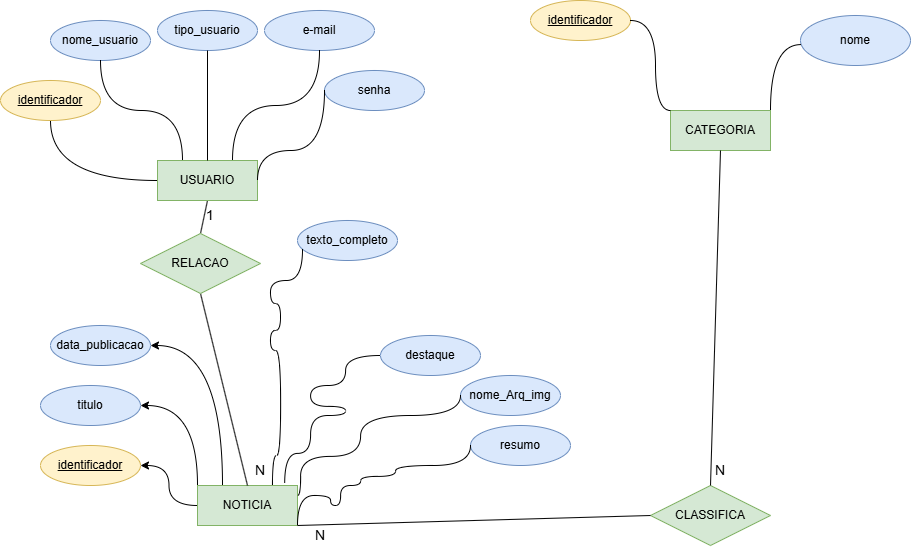

The diagram above was exported from draw.io. Its source (the exported page's mxGraphModel, read from the mxfile embedded in the PNG):
<mxGraphModel dx="2009" dy="1114" grid="1" gridSize="10" guides="1" tooltips="1" connect="1" arrows="1" fold="1" page="1" pageScale="1" pageWidth="827" pageHeight="1169" math="0" shadow="0">
  <root>
    <mxCell id="0" />
    <mxCell id="1" parent="0" />
    <mxCell id="P8cNY2zu-vlE-dwDcCbY-43" edge="1" parent="1" source="P8cNY2zu-vlE-dwDcCbY-12" style="edgeStyle=orthogonalEdgeStyle;rounded=0;orthogonalLoop=1;jettySize=auto;html=1;curved=1;endArrow=none;endFill=0;" target="P8cNY2zu-vlE-dwDcCbY-13" value="">
      <mxGeometry relative="1" as="geometry" />
    </mxCell>
    <mxCell id="P8cNY2zu-vlE-dwDcCbY-62" edge="1" parent="1" source="P8cNY2zu-vlE-dwDcCbY-12" style="rounded=0;orthogonalLoop=1;jettySize=auto;html=1;exitX=0.5;exitY=1;exitDx=0;exitDy=0;entryX=0.5;entryY=0;entryDx=0;entryDy=0;endArrow=none;endFill=0;" target="P8cNY2zu-vlE-dwDcCbY-61">
      <mxGeometry relative="1" as="geometry" />
    </mxCell>
    <mxCell id="P8cNY2zu-vlE-dwDcCbY-12" parent="1" style="whiteSpace=wrap;html=1;align=center;fillColor=#d5e8d4;strokeColor=#82b366;" value="USUARIO" vertex="1">
      <mxGeometry height="40" width="100" x="197" y="220" as="geometry" />
    </mxCell>
    <mxCell id="P8cNY2zu-vlE-dwDcCbY-13" parent="1" style="ellipse;whiteSpace=wrap;html=1;align=center;fontStyle=4;fillColor=#fff2cc;strokeColor=#d6b656;" value="identificador" vertex="1">
      <mxGeometry height="40" width="100" x="40" y="140" as="geometry" />
    </mxCell>
    <mxCell id="P8cNY2zu-vlE-dwDcCbY-14" parent="1" style="ellipse;whiteSpace=wrap;html=1;align=center;fillColor=#dae8fc;strokeColor=#6c8ebf;" value="nome_usuario" vertex="1">
      <mxGeometry height="40" width="100" x="90" y="80" as="geometry" />
    </mxCell>
    <mxCell id="P8cNY2zu-vlE-dwDcCbY-15" parent="1" style="ellipse;whiteSpace=wrap;html=1;align=center;fillColor=#dae8fc;strokeColor=#6c8ebf;" value="e-mail" vertex="1">
      <mxGeometry height="40" width="110" x="304" y="70" as="geometry" />
    </mxCell>
    <mxCell id="P8cNY2zu-vlE-dwDcCbY-16" parent="1" style="ellipse;whiteSpace=wrap;html=1;align=center;fillColor=#dae8fc;strokeColor=#6c8ebf;" value="senha" vertex="1">
      <mxGeometry height="40" width="100" x="364" y="130" as="geometry" />
    </mxCell>
    <mxCell id="P8cNY2zu-vlE-dwDcCbY-17" parent="1" style="whiteSpace=wrap;html=1;align=center;fillColor=#d5e8d4;strokeColor=#82b366;" value="CATEGORIA" vertex="1">
      <mxGeometry height="40" width="100" x="710" y="170" as="geometry" />
    </mxCell>
    <mxCell id="P8cNY2zu-vlE-dwDcCbY-19" parent="1" style="ellipse;whiteSpace=wrap;html=1;align=center;fontStyle=4;fillColor=#fff2cc;strokeColor=#d6b656;" value="identificador" vertex="1">
      <mxGeometry height="40" width="100" x="570" y="60" as="geometry" />
    </mxCell>
    <mxCell id="P8cNY2zu-vlE-dwDcCbY-33" edge="1" parent="1" source="P8cNY2zu-vlE-dwDcCbY-21" style="edgeStyle=orthogonalEdgeStyle;rounded=0;orthogonalLoop=1;jettySize=auto;html=1;curved=1;" target="P8cNY2zu-vlE-dwDcCbY-22" value="">
      <mxGeometry relative="1" as="geometry" />
    </mxCell>
    <mxCell id="P8cNY2zu-vlE-dwDcCbY-21" parent="1" style="whiteSpace=wrap;html=1;align=center;fillColor=#d5e8d4;strokeColor=#82b366;" value="NOTICIA" vertex="1">
      <mxGeometry height="40" width="100" x="237" y="545" as="geometry" />
    </mxCell>
    <mxCell id="P8cNY2zu-vlE-dwDcCbY-22" parent="1" style="ellipse;whiteSpace=wrap;html=1;align=center;fontStyle=4;fillColor=#fff2cc;strokeColor=#d6b656;" value="identificador" vertex="1">
      <mxGeometry height="40" width="100" x="80" y="505" as="geometry" />
    </mxCell>
    <mxCell id="P8cNY2zu-vlE-dwDcCbY-23" parent="1" style="ellipse;whiteSpace=wrap;html=1;align=center;fillColor=#dae8fc;strokeColor=#6c8ebf;" value="titulo" vertex="1">
      <mxGeometry height="40" width="100" x="80" y="445" as="geometry" />
    </mxCell>
    <mxCell id="P8cNY2zu-vlE-dwDcCbY-24" parent="1" style="ellipse;whiteSpace=wrap;html=1;align=center;fillColor=#dae8fc;strokeColor=#6c8ebf;" value="nome" vertex="1">
      <mxGeometry height="50" width="110" x="840" y="75" as="geometry" />
    </mxCell>
    <mxCell id="P8cNY2zu-vlE-dwDcCbY-28" parent="1" style="ellipse;whiteSpace=wrap;html=1;align=center;fillColor=#dae8fc;strokeColor=#6c8ebf;" value="texto_completo" vertex="1">
      <mxGeometry height="40" width="100" x="337" y="280" as="geometry" />
    </mxCell>
    <mxCell id="P8cNY2zu-vlE-dwDcCbY-29" parent="1" style="ellipse;whiteSpace=wrap;html=1;align=center;fillColor=#dae8fc;strokeColor=#6c8ebf;" value="nome_Arq_img" vertex="1">
      <mxGeometry height="40" width="100" x="500" y="435" as="geometry" />
    </mxCell>
    <mxCell id="P8cNY2zu-vlE-dwDcCbY-30" parent="1" style="ellipse;whiteSpace=wrap;html=1;align=center;fillColor=#dae8fc;strokeColor=#6c8ebf;" value="destaque" vertex="1">
      <mxGeometry height="40" width="100" x="420" y="395" as="geometry" />
    </mxCell>
    <mxCell id="P8cNY2zu-vlE-dwDcCbY-31" parent="1" style="ellipse;whiteSpace=wrap;html=1;align=center;fillColor=#dae8fc;strokeColor=#6c8ebf;" value="resumo" vertex="1">
      <mxGeometry height="40" width="100" x="510" y="485" as="geometry" />
    </mxCell>
    <mxCell id="P8cNY2zu-vlE-dwDcCbY-32" parent="1" style="ellipse;whiteSpace=wrap;html=1;align=center;fillColor=#dae8fc;strokeColor=#6c8ebf;" value="data_publicacao" vertex="1">
      <mxGeometry height="40" width="100" x="90" y="385" as="geometry" />
    </mxCell>
    <mxCell id="P8cNY2zu-vlE-dwDcCbY-34" edge="1" parent="1" source="P8cNY2zu-vlE-dwDcCbY-21" style="edgeStyle=orthogonalEdgeStyle;rounded=0;orthogonalLoop=1;jettySize=auto;html=1;curved=1;entryX=1;entryY=0.5;entryDx=0;entryDy=0;exitX=0;exitY=0;exitDx=0;exitDy=0;" target="P8cNY2zu-vlE-dwDcCbY-23" value="">
      <mxGeometry relative="1" as="geometry">
        <mxPoint x="290" y="495" as="sourcePoint" />
        <mxPoint x="230" y="485" as="targetPoint" />
      </mxGeometry>
    </mxCell>
    <mxCell id="P8cNY2zu-vlE-dwDcCbY-35" edge="1" parent="1" source="P8cNY2zu-vlE-dwDcCbY-21" style="edgeStyle=orthogonalEdgeStyle;rounded=0;orthogonalLoop=1;jettySize=auto;html=1;curved=1;entryX=1;entryY=0.5;entryDx=0;entryDy=0;exitX=0.25;exitY=0;exitDx=0;exitDy=0;" target="P8cNY2zu-vlE-dwDcCbY-32" value="">
      <mxGeometry relative="1" as="geometry">
        <mxPoint x="340" y="485" as="sourcePoint" />
        <mxPoint x="280" y="475" as="targetPoint" />
      </mxGeometry>
    </mxCell>
    <mxCell id="P8cNY2zu-vlE-dwDcCbY-38" edge="1" parent="1" source="P8cNY2zu-vlE-dwDcCbY-28" style="edgeStyle=orthogonalEdgeStyle;rounded=0;orthogonalLoop=1;jettySize=auto;html=1;curved=1;entryX=0.75;entryY=0;entryDx=0;entryDy=0;endArrow=none;endFill=0;exitX=0.05;exitY=0.725;exitDx=0;exitDy=0;exitPerimeter=0;" target="P8cNY2zu-vlE-dwDcCbY-21" value="">
      <mxGeometry relative="1" as="geometry">
        <Array as="points">
          <mxPoint x="342" y="340" />
          <mxPoint x="310" y="340" />
          <mxPoint x="310" y="363" />
          <mxPoint x="320" y="363" />
          <mxPoint x="320" y="390" />
          <mxPoint x="310" y="390" />
          <mxPoint x="310" y="410" />
          <mxPoint x="320.1" y="410" />
          <mxPoint x="320.1" y="515" />
          <mxPoint x="312" y="515" />
        </Array>
        <mxPoint x="430" y="385" as="sourcePoint" />
        <mxPoint x="320" y="455" as="targetPoint" />
      </mxGeometry>
    </mxCell>
    <mxCell id="P8cNY2zu-vlE-dwDcCbY-39" edge="1" parent="1" source="P8cNY2zu-vlE-dwDcCbY-30" style="edgeStyle=orthogonalEdgeStyle;rounded=0;orthogonalLoop=1;jettySize=auto;html=1;curved=1;endArrow=none;endFill=0;entryX=0.872;entryY=-0.053;entryDx=0;entryDy=0;entryPerimeter=0;exitX=0;exitY=0.5;exitDx=0;exitDy=0;" target="P8cNY2zu-vlE-dwDcCbY-21" value="">
      <mxGeometry relative="1" as="geometry">
        <Array as="points">
          <mxPoint x="385.12" y="415" />
          <mxPoint x="385.12" y="445" />
          <mxPoint x="350.05999999999995" y="445" />
          <mxPoint x="350.05999999999995" y="465.94000000000005" />
          <mxPoint x="385.12" y="465.94000000000005" />
          <mxPoint x="385.12" y="475" />
          <mxPoint x="350.05999999999995" y="475" />
          <mxPoint x="350.05999999999995" y="512.88" />
        </Array>
        <mxPoint x="495" y="455" as="sourcePoint" />
        <mxPoint x="350" y="505" as="targetPoint" />
      </mxGeometry>
    </mxCell>
    <mxCell id="P8cNY2zu-vlE-dwDcCbY-40" edge="1" parent="1" source="P8cNY2zu-vlE-dwDcCbY-29" style="edgeStyle=orthogonalEdgeStyle;rounded=0;orthogonalLoop=1;jettySize=auto;html=1;curved=1;endArrow=none;endFill=0;exitX=0;exitY=0.5;exitDx=0;exitDy=0;entryX=1;entryY=0.25;entryDx=0;entryDy=0;" target="P8cNY2zu-vlE-dwDcCbY-21" value="">
      <mxGeometry relative="1" as="geometry">
        <Array as="points">
          <mxPoint x="500.05999999999995" y="475" />
          <mxPoint x="400.05999999999995" y="475" />
          <mxPoint x="400.05999999999995" y="515.94" />
          <mxPoint x="340.05999999999995" y="515.94" />
        </Array>
        <mxPoint x="515" y="505" as="sourcePoint" />
        <mxPoint x="350" y="525" as="targetPoint" />
      </mxGeometry>
    </mxCell>
    <mxCell id="P8cNY2zu-vlE-dwDcCbY-41" edge="1" parent="1" source="P8cNY2zu-vlE-dwDcCbY-31" style="edgeStyle=orthogonalEdgeStyle;rounded=0;orthogonalLoop=1;jettySize=auto;html=1;curved=1;endArrow=none;endFill=0;exitX=0;exitY=0.5;exitDx=0;exitDy=0;entryX=1;entryY=1;entryDx=0;entryDy=0;" target="P8cNY2zu-vlE-dwDcCbY-21" value="">
      <mxGeometry relative="1" as="geometry">
        <Array as="points">
          <mxPoint x="510.05999999999995" y="525" />
          <mxPoint x="435.12" y="525" />
          <mxPoint x="435.12" y="535.94" />
          <mxPoint x="400.05999999999995" y="535.94" />
          <mxPoint x="400.05999999999995" y="545" />
          <mxPoint x="380.05999999999995" y="545" />
          <mxPoint x="380.05999999999995" y="565" />
          <mxPoint x="370.05999999999995" y="565" />
          <mxPoint x="370.05999999999995" y="555" />
        </Array>
        <mxPoint x="515" y="525" as="sourcePoint" />
        <mxPoint x="340" y="655" as="targetPoint" />
      </mxGeometry>
    </mxCell>
    <mxCell id="P8cNY2zu-vlE-dwDcCbY-44" edge="1" parent="1" source="P8cNY2zu-vlE-dwDcCbY-16" style="edgeStyle=orthogonalEdgeStyle;rounded=0;orthogonalLoop=1;jettySize=auto;html=1;curved=1;endArrow=none;endFill=0;exitX=0;exitY=0.5;exitDx=0;exitDy=0;entryX=1;entryY=0.5;entryDx=0;entryDy=0;" target="P8cNY2zu-vlE-dwDcCbY-12" value="">
      <mxGeometry relative="1" as="geometry">
        <Array as="points">
          <mxPoint x="364" y="210" />
        </Array>
        <mxPoint x="300" y="170" as="sourcePoint" />
        <mxPoint x="270" y="160" as="targetPoint" />
      </mxGeometry>
    </mxCell>
    <mxCell id="P8cNY2zu-vlE-dwDcCbY-45" edge="1" parent="1" source="P8cNY2zu-vlE-dwDcCbY-12" style="edgeStyle=orthogonalEdgeStyle;rounded=0;orthogonalLoop=1;jettySize=auto;html=1;curved=1;endArrow=none;endFill=0;entryX=0.5;entryY=1;entryDx=0;entryDy=0;exitX=0.75;exitY=0;exitDx=0;exitDy=0;" target="P8cNY2zu-vlE-dwDcCbY-15" value="">
      <mxGeometry relative="1" as="geometry">
        <mxPoint x="250" y="150" as="sourcePoint" />
        <mxPoint x="220" y="140" as="targetPoint" />
      </mxGeometry>
    </mxCell>
    <mxCell id="P8cNY2zu-vlE-dwDcCbY-46" edge="1" parent="1" source="P8cNY2zu-vlE-dwDcCbY-12" style="edgeStyle=orthogonalEdgeStyle;rounded=0;orthogonalLoop=1;jettySize=auto;html=1;curved=1;endArrow=none;endFill=0;entryX=0.5;entryY=1;entryDx=0;entryDy=0;exitX=0.25;exitY=0;exitDx=0;exitDy=0;" target="P8cNY2zu-vlE-dwDcCbY-14" value="">
      <mxGeometry relative="1" as="geometry">
        <mxPoint x="210" y="140" as="sourcePoint" />
        <mxPoint x="180" y="130" as="targetPoint" />
      </mxGeometry>
    </mxCell>
    <mxCell id="P8cNY2zu-vlE-dwDcCbY-47" edge="1" parent="1" source="P8cNY2zu-vlE-dwDcCbY-17" style="edgeStyle=orthogonalEdgeStyle;rounded=0;orthogonalLoop=1;jettySize=auto;html=1;curved=1;endArrow=none;endFill=0;entryX=1;entryY=0.5;entryDx=0;entryDy=0;exitX=0;exitY=0;exitDx=0;exitDy=0;" target="P8cNY2zu-vlE-dwDcCbY-19" value="">
      <mxGeometry relative="1" as="geometry">
        <Array as="points">
          <mxPoint x="695" y="170" />
          <mxPoint x="695" y="80" />
        </Array>
        <mxPoint x="720" y="210" as="sourcePoint" />
        <mxPoint x="690" y="200" as="targetPoint" />
      </mxGeometry>
    </mxCell>
    <mxCell id="P8cNY2zu-vlE-dwDcCbY-49" edge="1" parent="1" source="P8cNY2zu-vlE-dwDcCbY-24" style="edgeStyle=orthogonalEdgeStyle;rounded=0;orthogonalLoop=1;jettySize=auto;html=1;curved=1;endArrow=none;endFill=0;exitX=0.003;exitY=0.582;exitDx=0;exitDy=0;exitPerimeter=0;entryX=1;entryY=0;entryDx=0;entryDy=0;" target="P8cNY2zu-vlE-dwDcCbY-17" value="">
      <mxGeometry relative="1" as="geometry">
        <mxPoint x="830" y="160" as="sourcePoint" />
        <mxPoint x="800" y="150" as="targetPoint" />
      </mxGeometry>
    </mxCell>
    <mxCell id="P8cNY2zu-vlE-dwDcCbY-50" parent="1" style="ellipse;whiteSpace=wrap;html=1;align=center;fillColor=#dae8fc;strokeColor=#6c8ebf;" value="tipo_usuario" vertex="1">
      <mxGeometry height="40" width="100" x="197" y="70" as="geometry" />
    </mxCell>
    <mxCell id="P8cNY2zu-vlE-dwDcCbY-52" edge="1" parent="1" source="P8cNY2zu-vlE-dwDcCbY-12" style="edgeStyle=orthogonalEdgeStyle;rounded=0;orthogonalLoop=1;jettySize=auto;html=1;curved=1;endArrow=none;endFill=0;entryX=0.5;entryY=1;entryDx=0;entryDy=0;exitX=0.5;exitY=0;exitDx=0;exitDy=0;" target="P8cNY2zu-vlE-dwDcCbY-50" value="">
      <mxGeometry relative="1" as="geometry">
        <mxPoint x="166" y="200" as="sourcePoint" />
        <mxPoint x="270" y="120" as="targetPoint" />
      </mxGeometry>
    </mxCell>
    <mxCell id="P8cNY2zu-vlE-dwDcCbY-56" parent="1" style="shape=rhombus;perimeter=rhombusPerimeter;whiteSpace=wrap;html=1;align=center;fillColor=#d5e8d4;strokeColor=#82b366;" value="CLASSIFICA" vertex="1">
      <mxGeometry height="60" width="120" x="690" y="545" as="geometry" />
    </mxCell>
    <mxCell id="P8cNY2zu-vlE-dwDcCbY-58" edge="1" parent="1" source="P8cNY2zu-vlE-dwDcCbY-17" style="rounded=0;orthogonalLoop=1;jettySize=auto;html=1;exitX=0.5;exitY=1;exitDx=0;exitDy=0;entryX=0.5;entryY=0;entryDx=0;entryDy=0;endArrow=none;endFill=0;" target="P8cNY2zu-vlE-dwDcCbY-56">
      <mxGeometry relative="1" as="geometry">
        <mxPoint x="920" y="370" as="sourcePoint" />
        <mxPoint x="760" y="430" as="targetPoint" />
      </mxGeometry>
    </mxCell>
    <mxCell id="P8cNY2zu-vlE-dwDcCbY-59" edge="1" parent="1" source="P8cNY2zu-vlE-dwDcCbY-56" style="rounded=0;orthogonalLoop=1;jettySize=auto;html=1;exitX=0;exitY=0.5;exitDx=0;exitDy=0;entryX=1;entryY=1;entryDx=0;entryDy=0;endArrow=none;endFill=0;" target="P8cNY2zu-vlE-dwDcCbY-21">
      <mxGeometry relative="1" as="geometry">
        <mxPoint x="660" y="570" as="sourcePoint" />
        <mxPoint x="500" y="630" as="targetPoint" />
      </mxGeometry>
    </mxCell>
    <mxCell id="P8cNY2zu-vlE-dwDcCbY-63" edge="1" parent="1" source="P8cNY2zu-vlE-dwDcCbY-61" style="rounded=0;orthogonalLoop=1;jettySize=auto;html=1;exitX=0.5;exitY=1;exitDx=0;exitDy=0;entryX=0.5;entryY=0;entryDx=0;entryDy=0;endArrow=none;endFill=0;" target="P8cNY2zu-vlE-dwDcCbY-21">
      <mxGeometry relative="1" as="geometry" />
    </mxCell>
    <mxCell id="P8cNY2zu-vlE-dwDcCbY-61" parent="1" style="shape=rhombus;perimeter=rhombusPerimeter;whiteSpace=wrap;html=1;align=center;fillColor=#d5e8d4;strokeColor=#82b366;" value="RELACAO" vertex="1">
      <mxGeometry height="60" width="120" x="180" y="293" as="geometry" />
    </mxCell>
    <mxCell id="P8cNY2zu-vlE-dwDcCbY-64" parent="1" style="text;html=1;whiteSpace=wrap;strokeColor=none;fillColor=none;align=center;verticalAlign=middle;rounded=0;" value="&lt;font style=&quot;font-size: 14px;&quot;&gt;1&lt;/font&gt;" vertex="1">
      <mxGeometry height="30" width="60" x="220" y="260" as="geometry" />
    </mxCell>
    <mxCell id="P8cNY2zu-vlE-dwDcCbY-65" parent="1" style="text;html=1;whiteSpace=wrap;strokeColor=none;fillColor=none;align=center;verticalAlign=middle;rounded=0;" value="&lt;font style=&quot;font-size: 14px;&quot;&gt;N&lt;/font&gt;" vertex="1">
      <mxGeometry height="30" width="60" x="270" y="515" as="geometry" />
    </mxCell>
    <mxCell id="P8cNY2zu-vlE-dwDcCbY-66" parent="1" style="text;html=1;whiteSpace=wrap;strokeColor=none;fillColor=none;align=center;verticalAlign=middle;rounded=0;" value="&lt;font style=&quot;font-size: 14px;&quot;&gt;N&lt;/font&gt;" vertex="1">
      <mxGeometry height="30" width="60" x="330" y="580" as="geometry" />
    </mxCell>
    <mxCell id="P8cNY2zu-vlE-dwDcCbY-67" parent="1" style="text;html=1;whiteSpace=wrap;strokeColor=none;fillColor=none;align=center;verticalAlign=middle;rounded=0;" value="&lt;font style=&quot;font-size: 14px;&quot;&gt;N&lt;/font&gt;" vertex="1">
      <mxGeometry height="30" width="60" x="730" y="515" as="geometry" />
    </mxCell>
  </root>
</mxGraphModel>